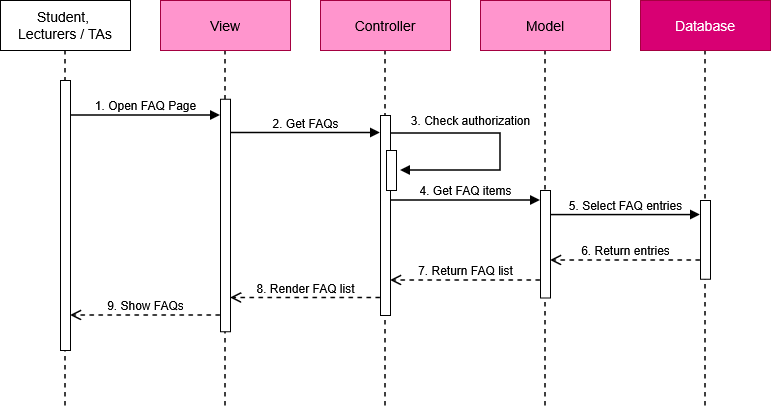

The diagram above was exported from draw.io. Its source (the exported page's mxGraphModel, read from the mxfile embedded in the PNG):
<mxGraphModel dx="1414" dy="751" grid="1" gridSize="10" guides="1" tooltips="1" connect="1" arrows="1" fold="1" page="1" pageScale="1" pageWidth="850" pageHeight="1100" math="0" shadow="0">
  <root>
    <mxCell id="0" />
    <mxCell id="1" parent="0" />
    <mxCell id="zh824Hy8DedUK8qXjNcn-34" edge="1" parent="1" source="zh824Hy8DedUK8qXjNcn-1" style="edgeStyle=orthogonalEdgeStyle;rounded=0;orthogonalLoop=1;jettySize=auto;html=1;endArrow=none;endFill=0;dashed=1;strokeWidth=1.5;">
      <mxGeometry relative="1" as="geometry">
        <mxPoint x="185" y="510" as="targetPoint" />
      </mxGeometry>
    </mxCell>
    <mxCell id="zh824Hy8DedUK8qXjNcn-1" parent="1" style="rounded=0;whiteSpace=wrap;html=1;fontSize=14;strokeWidth=1;" value="&lt;div&gt;Student,&amp;nbsp;&lt;/div&gt;&lt;div&gt;Lecturers / TAs&lt;/div&gt;" vertex="1">
      <mxGeometry height="50" width="130" x="120" y="100" as="geometry" />
    </mxCell>
    <mxCell id="zh824Hy8DedUK8qXjNcn-13" parent="1" style="html=1;points=[[0,0,0,0,5],[0,1,0,0,-5],[1,0,0,0,5],[1,1,0,0,-5]];perimeter=orthogonalPerimeter;outlineConnect=0;targetShapes=umlLifeline;portConstraint=eastwest;newEdgeStyle={&quot;curved&quot;:0,&quot;rounded&quot;:0};" value="" vertex="1">
      <mxGeometry height="270" width="10" x="180" y="180" as="geometry" />
    </mxCell>
    <mxCell id="zh824Hy8DedUK8qXjNcn-37" edge="1" parent="1" source="zh824Hy8DedUK8qXjNcn-18" style="edgeStyle=orthogonalEdgeStyle;rounded=0;orthogonalLoop=1;jettySize=auto;html=1;endArrow=none;endFill=0;dashed=1;strokeWidth=1.5;">
      <mxGeometry relative="1" as="geometry">
        <mxPoint x="665" y="510" as="targetPoint" />
      </mxGeometry>
    </mxCell>
    <mxCell id="zh824Hy8DedUK8qXjNcn-18" parent="1" style="rounded=0;whiteSpace=wrap;html=1;fontSize=14;strokeWidth=1;fillColor=light-dark(#ff95cd, #ff90f3);fontColor=light-dark(#000000,#000000);strokeColor=#A50040;" value="Model" vertex="1">
      <mxGeometry height="50" width="130" x="600" y="100" as="geometry" />
    </mxCell>
    <mxCell id="zh824Hy8DedUK8qXjNcn-38" edge="1" parent="1" source="zh824Hy8DedUK8qXjNcn-19" style="edgeStyle=orthogonalEdgeStyle;rounded=0;orthogonalLoop=1;jettySize=auto;html=1;endArrow=none;endFill=0;dashed=1;strokeWidth=1.5;">
      <mxGeometry relative="1" as="geometry">
        <mxPoint x="825" y="510" as="targetPoint" />
      </mxGeometry>
    </mxCell>
    <mxCell id="zh824Hy8DedUK8qXjNcn-19" parent="1" style="rounded=0;whiteSpace=wrap;html=1;fontSize=14;strokeWidth=1;fillColor=#d80073;fontColor=#ffffff;strokeColor=#A50040;" value="Database" vertex="1">
      <mxGeometry height="50" width="130" x="760" y="100" as="geometry" />
    </mxCell>
    <mxCell id="zh824Hy8DedUK8qXjNcn-36" edge="1" parent="1" source="zh824Hy8DedUK8qXjNcn-20" style="edgeStyle=orthogonalEdgeStyle;rounded=0;orthogonalLoop=1;jettySize=auto;html=1;endArrow=none;endFill=0;dashed=1;strokeWidth=1.5;">
      <mxGeometry relative="1" as="geometry">
        <mxPoint x="505" y="510" as="targetPoint" />
      </mxGeometry>
    </mxCell>
    <mxCell id="zh824Hy8DedUK8qXjNcn-20" parent="1" style="rounded=0;whiteSpace=wrap;html=1;fontSize=14;strokeWidth=1;fillColor=light-dark(#ff95cd, #ff90f3);fontColor=light-dark(#000000,#000000);strokeColor=#A50040;" value="Controller" vertex="1">
      <mxGeometry height="50" width="130" x="440" y="100" as="geometry" />
    </mxCell>
    <mxCell id="zh824Hy8DedUK8qXjNcn-35" edge="1" parent="1" source="zh824Hy8DedUK8qXjNcn-21" style="edgeStyle=orthogonalEdgeStyle;rounded=0;orthogonalLoop=1;jettySize=auto;html=1;endArrow=none;endFill=0;dashed=1;strokeWidth=1.5;">
      <mxGeometry relative="1" as="geometry">
        <mxPoint x="345.0000000000001" y="510" as="targetPoint" />
      </mxGeometry>
    </mxCell>
    <mxCell id="zh824Hy8DedUK8qXjNcn-21" parent="1" style="rounded=0;whiteSpace=wrap;html=1;fontSize=14;strokeWidth=1;fillColor=light-dark(#ff95cd, #ff90f3);fontColor=light-dark(#000000,#000000);strokeColor=#A50040;" value="View" vertex="1">
      <mxGeometry height="50" width="130" x="280" y="100" as="geometry" />
    </mxCell>
    <mxCell id="zh824Hy8DedUK8qXjNcn-22" parent="1" style="html=1;points=[[0,0,0,0,5],[0,1,0,0,-5],[1,0,0,0,5],[1,1,0,0,-5]];perimeter=orthogonalPerimeter;outlineConnect=0;targetShapes=umlLifeline;portConstraint=eastwest;newEdgeStyle={&quot;curved&quot;:0,&quot;rounded&quot;:0};" value="" vertex="1">
      <mxGeometry height="232.5" width="10" x="340" y="198.75" as="geometry" />
    </mxCell>
    <mxCell id="zh824Hy8DedUK8qXjNcn-23" parent="1" style="html=1;points=[[0,0,0,0,5],[0,1,0,0,-5],[1,0,0,0,5],[1,1,0,0,-5]];perimeter=orthogonalPerimeter;outlineConnect=0;targetShapes=umlLifeline;portConstraint=eastwest;newEdgeStyle={&quot;curved&quot;:0,&quot;rounded&quot;:0};" value="" vertex="1">
      <mxGeometry height="200" width="10" x="500" y="215" as="geometry" />
    </mxCell>
    <mxCell id="zh824Hy8DedUK8qXjNcn-24" parent="1" style="html=1;points=[[0,0,0,0,5],[0,1,0,0,-5],[1,0,0,0,5],[1,1,0,0,-5]];perimeter=orthogonalPerimeter;outlineConnect=0;targetShapes=umlLifeline;portConstraint=eastwest;newEdgeStyle={&quot;curved&quot;:0,&quot;rounded&quot;:0};" value="" vertex="1">
      <mxGeometry height="107.5" width="10" x="660" y="290" as="geometry" />
    </mxCell>
    <mxCell id="zh824Hy8DedUK8qXjNcn-25" parent="1" style="html=1;points=[[0,0,0,0,5],[0,1,0,0,-5],[1,0,0,0,5],[1,1,0,0,-5]];perimeter=orthogonalPerimeter;outlineConnect=0;targetShapes=umlLifeline;portConstraint=eastwest;newEdgeStyle={&quot;curved&quot;:0,&quot;rounded&quot;:0};strokeWidth=1;" value="" vertex="1">
      <mxGeometry height="78.75" width="10" x="820" y="300" as="geometry" />
    </mxCell>
    <mxCell id="zh824Hy8DedUK8qXjNcn-26" edge="1" parent="1" style="html=1;verticalAlign=bottom;endArrow=block;curved=0;rounded=0;strokeWidth=1.5;fontSize=12;" target="zh824Hy8DedUK8qXjNcn-22" value="1. Open FAQ Page">
      <mxGeometry relative="1" width="80" as="geometry">
        <mxPoint x="190" y="215" as="sourcePoint" />
        <mxPoint x="270" y="215" as="targetPoint" />
      </mxGeometry>
    </mxCell>
    <mxCell id="zh824Hy8DedUK8qXjNcn-27" edge="1" parent="1" style="html=1;verticalAlign=bottom;endArrow=block;curved=0;rounded=0;strokeWidth=1.5;fontSize=12;" value="2. Get FAQs">
      <mxGeometry relative="1" width="80" as="geometry">
        <mxPoint x="350" y="232.5" as="sourcePoint" />
        <mxPoint x="500" y="232.5" as="targetPoint" />
      </mxGeometry>
    </mxCell>
    <mxCell id="zh824Hy8DedUK8qXjNcn-28" edge="1" parent="1" style="html=1;verticalAlign=bottom;endArrow=block;curved=0;rounded=0;strokeWidth=1.5;fontSize=12;" value="4. Get FAQ items">
      <mxGeometry relative="1" width="80" as="geometry">
        <mxPoint x="510" y="300" as="sourcePoint" />
        <mxPoint x="660" y="300" as="targetPoint" />
      </mxGeometry>
    </mxCell>
    <mxCell id="zh824Hy8DedUK8qXjNcn-29" edge="1" parent="1" style="html=1;verticalAlign=bottom;endArrow=block;curved=0;rounded=0;strokeWidth=1.5;fontSize=12;" value="5. Select FAQ entries">
      <mxGeometry relative="1" width="80" as="geometry">
        <mxPoint x="670" y="314.58" as="sourcePoint" />
        <mxPoint x="820" y="314.58" as="targetPoint" />
      </mxGeometry>
    </mxCell>
    <mxCell id="zh824Hy8DedUK8qXjNcn-30" edge="1" parent="1" style="html=1;verticalAlign=bottom;endArrow=open;dashed=1;endSize=8;curved=0;rounded=0;strokeWidth=1.5;fontSize=12;" value="6. Return entries">
      <mxGeometry relative="1" as="geometry">
        <mxPoint x="820" y="360" as="sourcePoint" />
        <mxPoint x="670" y="360" as="targetPoint" />
      </mxGeometry>
    </mxCell>
    <mxCell id="zh824Hy8DedUK8qXjNcn-31" edge="1" parent="1" style="html=1;verticalAlign=bottom;endArrow=open;dashed=1;endSize=8;curved=0;rounded=0;strokeWidth=1.5;fontSize=12;" value="7. Return FAQ list">
      <mxGeometry relative="1" as="geometry">
        <mxPoint x="660" y="380" as="sourcePoint" />
        <mxPoint x="510" y="380" as="targetPoint" />
      </mxGeometry>
    </mxCell>
    <mxCell id="zh824Hy8DedUK8qXjNcn-32" edge="1" parent="1" style="html=1;verticalAlign=bottom;endArrow=open;dashed=1;endSize=8;curved=0;rounded=0;strokeWidth=1.5;fontSize=12;" value="8. Render FAQ list">
      <mxGeometry relative="1" as="geometry">
        <mxPoint x="500" y="397.5" as="sourcePoint" />
        <mxPoint x="350" y="397.5" as="targetPoint" />
      </mxGeometry>
    </mxCell>
    <mxCell id="zh824Hy8DedUK8qXjNcn-33" edge="1" parent="1" style="html=1;verticalAlign=bottom;endArrow=open;dashed=1;endSize=8;curved=0;rounded=0;strokeWidth=1.5;fontSize=12;" value="9. Show FAQs">
      <mxGeometry relative="1" as="geometry">
        <mxPoint x="340" y="415" as="sourcePoint" />
        <mxPoint x="190" y="415" as="targetPoint" />
      </mxGeometry>
    </mxCell>
    <mxCell id="zh824Hy8DedUK8qXjNcn-39" parent="1" style="html=1;points=[[0,0,0,0,5],[0,1,0,0,-5],[1,0,0,0,5],[1,1,0,0,-5]];perimeter=orthogonalPerimeter;outlineConnect=0;targetShapes=umlLifeline;portConstraint=eastwest;newEdgeStyle={&quot;curved&quot;:0,&quot;rounded&quot;:0};" value="" vertex="1">
      <mxGeometry height="40" width="10" x="506" y="250" as="geometry" />
    </mxCell>
    <mxCell id="zh824Hy8DedUK8qXjNcn-40" edge="1" parent="1" style="html=1;verticalAlign=bottom;endArrow=block;rounded=0;strokeWidth=1.5;fontSize=12;edgeStyle=orthogonalEdgeStyle;" value="3. Check authorization">
      <mxGeometry relative="1" width="80" x="-0.3523" y="3" as="geometry">
        <mxPoint as="offset" />
        <Array as="points">
          <mxPoint x="620" y="233" />
          <mxPoint x="620" y="270" />
        </Array>
        <mxPoint x="510" y="233" as="sourcePoint" />
        <mxPoint x="520" y="270" as="targetPoint" />
      </mxGeometry>
    </mxCell>
  </root>
</mxGraphModel>